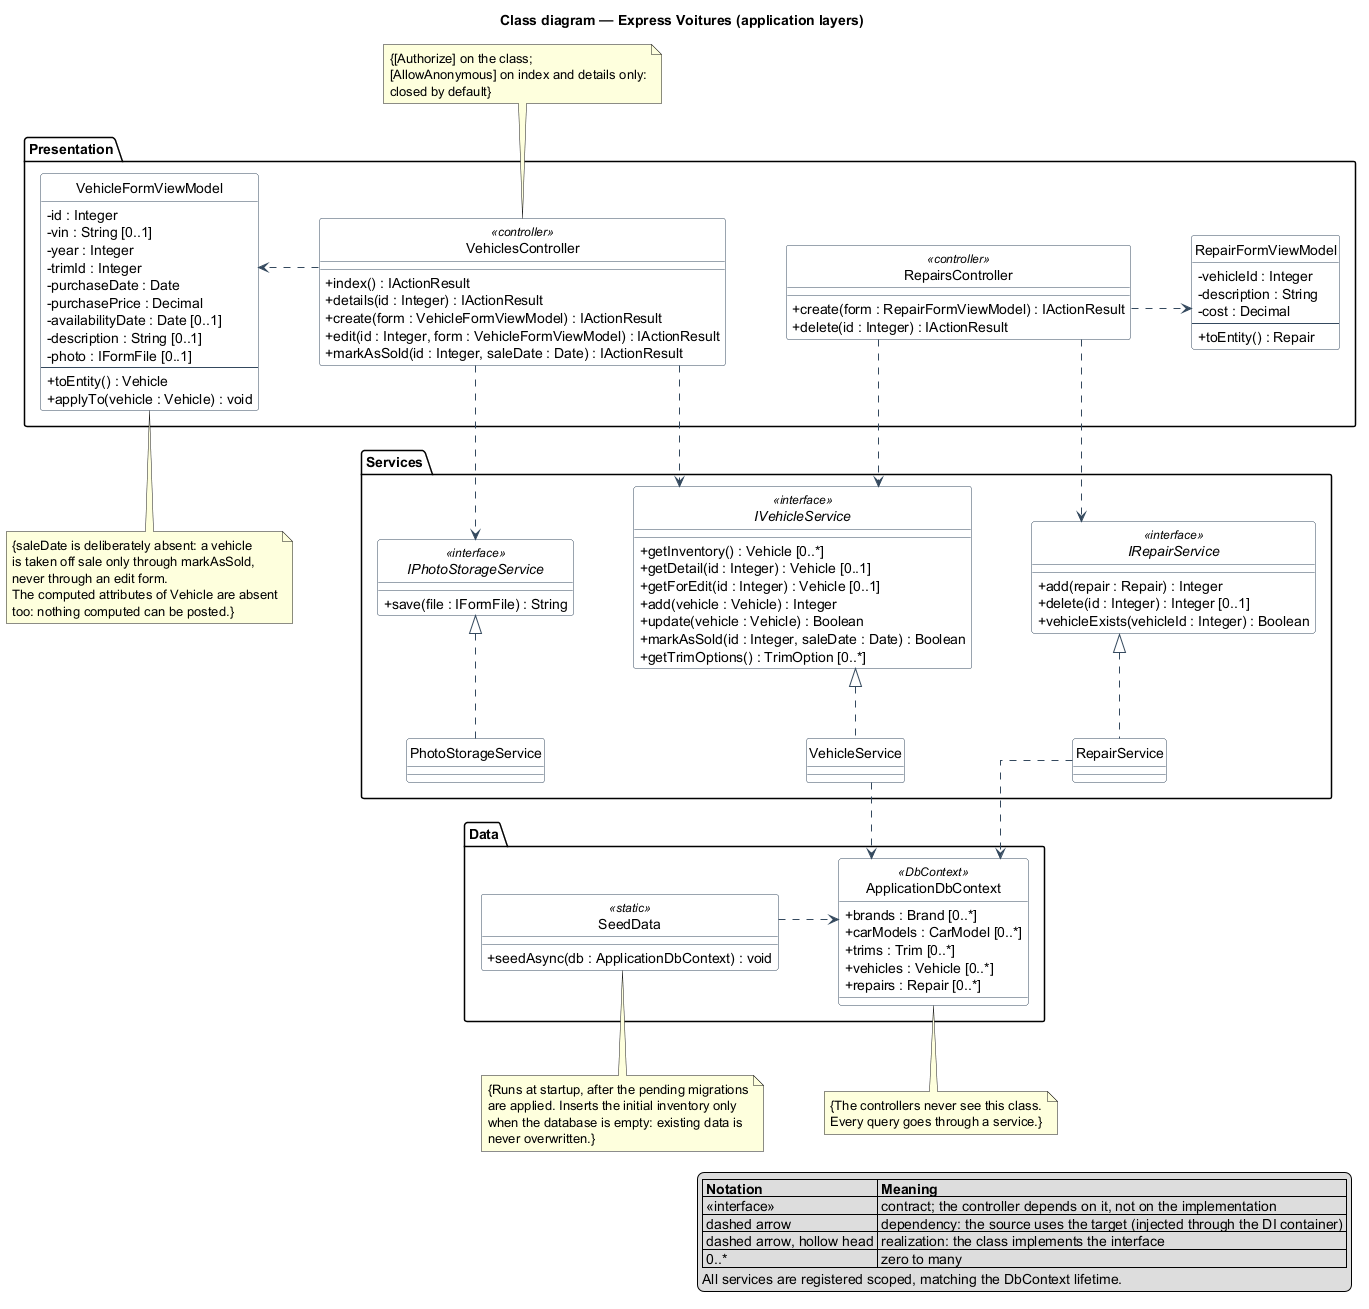

The diagram above was rendered by PlantUML. Its source (embedded in the PNG):
@startuml architecture
title Class diagram — Express Voitures (application layers)

hide circle
skinparam shadowing false
skinparam classAttributeIconSize 0
skinparam linetype ortho
skinparam nodesep 60
skinparam ranksep 70
skinparam class {
  BackgroundColor White
  BorderColor #34495E
  ArrowColor #34495E
}

' Layout: one layer per row, top to bottom. Every dependency points downward,
' so no arrow has to cross another one.

package "Presentation" {

  class VehiclesController <<controller>> {
    +index() : IActionResult
    +details(id : Integer) : IActionResult
    +create(form : VehicleFormViewModel) : IActionResult
    +edit(id : Integer, form : VehicleFormViewModel) : IActionResult
    +markAsSold(id : Integer, saleDate : Date) : IActionResult
  }

  class RepairsController <<controller>> {
    +create(form : RepairFormViewModel) : IActionResult
    +delete(id : Integer) : IActionResult
  }

  class VehicleFormViewModel {
    -id : Integer
    -vin : String [0..1]
    -year : Integer
    -trimId : Integer
    -purchaseDate : Date
    -purchasePrice : Decimal
    -availabilityDate : Date [0..1]
    -description : String [0..1]
    -photo : IFormFile [0..1]
    --
    +toEntity() : Vehicle
    +applyTo(vehicle : Vehicle) : void
  }

  class RepairFormViewModel {
    -vehicleId : Integer
    -description : String
    -cost : Decimal
    --
    +toEntity() : Repair
  }
}

package "Services" {

  interface IPhotoStorageService <<interface>> {
    +save(file : IFormFile) : String
  }

  interface IVehicleService <<interface>> {
    +getInventory() : Vehicle [0..*]
    +getDetail(id : Integer) : Vehicle [0..1]
    +getForEdit(id : Integer) : Vehicle [0..1]
    +add(vehicle : Vehicle) : Integer
    +update(vehicle : Vehicle) : Boolean
    +markAsSold(id : Integer, saleDate : Date) : Boolean
    +getTrimOptions() : TrimOption [0..*]
  }

  interface IRepairService <<interface>> {
    +add(repair : Repair) : Integer
    +delete(id : Integer) : Integer [0..1]
    +vehicleExists(vehicleId : Integer) : Boolean
  }

  class PhotoStorageService
  class VehicleService
  class RepairService
}

package "Data" {

  class ApplicationDbContext <<DbContext>> {
    +brands : Brand [0..*]
    +carModels : CarModel [0..*]
    +trims : Trim [0..*]
    +vehicles : Vehicle [0..*]
    +repairs : Repair [0..*]
  }

  class SeedData <<static>> {
    +seedAsync(db : ApplicationDbContext) : void
  }
}

' ---- Row 1: form view models sit next to their controller ----
VehicleFormViewModel -[hidden]right- VehiclesController
VehiclesController -[hidden]right- RepairsController
RepairsController -[hidden]right- RepairFormViewModel

' ---- Row 2: interfaces, then their implementations right below ----
IPhotoStorageService -[hidden]right- IVehicleService
IVehicleService -[hidden]right- IRepairService
IPhotoStorageService <|.down. PhotoStorageService
IVehicleService <|.down. VehicleService
IRepairService <|.down. RepairService

' ---- Row 3: data ----
SeedData -[hidden]right- ApplicationDbContext

' ---- Dependencies, all pointing downward ----
VehiclesController .down.> VehicleFormViewModel
RepairsController .down.> RepairFormViewModel
VehiclesController .down.> IPhotoStorageService
VehiclesController .down.> IVehicleService
RepairsController .down.> IVehicleService
RepairsController .down.> IRepairService
VehicleService .down.> ApplicationDbContext
RepairService .down.> ApplicationDbContext
SeedData .right.> ApplicationDbContext

note top of VehiclesController
  {[Authorize] on the class;
  [AllowAnonymous] on index and details only:
  closed by default}
end note

note bottom of VehicleFormViewModel
  {saleDate is deliberately absent: a vehicle
  is taken off sale only through markAsSold,
  never through an edit form.
  The computed attributes of Vehicle are absent
  too: nothing computed can be posted.}
end note

note bottom of ApplicationDbContext
  {The controllers never see this class.
  Every query goes through a service.}
end note

note bottom of SeedData
  {Runs at startup, after the pending migrations
  are applied. Inserts the initial inventory only
  when the database is empty: existing data is
  never overwritten.}
end note

legend bottom right
  |= Notation |= Meaning |
  | <<interface>> | contract; the controller depends on it, not on the implementation |
  | dashed arrow | dependency: the source uses the target (injected through the DI container) |
  | dashed arrow, hollow head | realization: the class implements the interface |
  | 0..* | zero to many |
  All services are registered scoped, matching the DbContext lifetime.
endlegend

@enduml